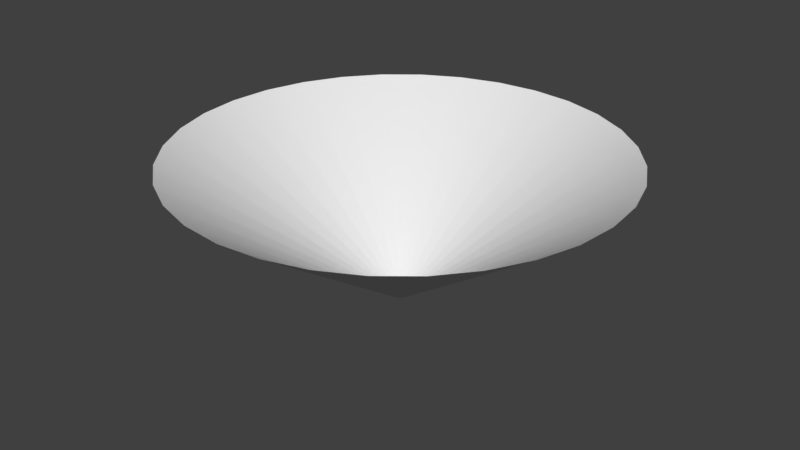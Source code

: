 # Source: Cone_hole_large.blend  (saved by Blender 2.77.0; exported with 4.5.12 LTS)
import bpy
from mathutils import Matrix  # noqa: F401  (used for matrix-valued properties, if any)

bpy.ops.wm.read_factory_settings(use_empty=True)
scene = bpy.context.scene
scene.name = 'Scene'

# ---- collections
col_collection_1 = bpy.data.collections.new('Collection 1'); scene.collection.children.link(col_collection_1)

# ---- world
world_world = bpy.data.worlds.new('World'); scene.world = world_world
world_world.color = (0.05088, 0.05088, 0.05088)
world_world.use_sun_shadow = False
world_world.sun_shadow_jitter_overblur = 0.0
world_world.cycles.sampling_method = 'MANUAL'

# ---- meshes
me_circle = bpy.data.meshes.new('Circle')
me_circle.from_pydata([(-1.567e-07, 0.2019, 0.0), (-0.03938, 0.198, 0.0), (-0.07725, 0.1865, 0.0), (-0.1122, 0.1679, 0.0), (-0.1427, 0.1427, 0.0), (-0.1679, 0.1122, 0.0), (-0.1865, 0.07725, 0.0), (-0.198, 0.03938, 0.0), (-0.2019, 2.619e-07, 0.0), (-0.198, -0.03938, 0.0), (-0.1865, -0.07725, 0.0), (-0.1679, -0.1122, 0.0), (-0.1427, -0.1427, 0.0), (-0.1122, -0.1679, 0.0), (-0.07725, -0.1865, 0.0), (-0.03938, -0.198, 0.0), (-9.088e-08, -0.2019, 0.0), (0.03938, -0.198, 0.0), (0.07725, -0.1865, 0.0), (0.1122, -0.1679, 0.0), (0.1427, -0.1427, 0.0), (0.1679, -0.1122, 0.0), (0.1865, -0.07725, 0.0), (0.198, -0.03938, 0.0), (0.2019, 4.416e-07, 0.0), (0.198, 0.03938, 0.0), (0.1865, 0.07725, 0.0), (0.1679, 0.1122, 0.0), (0.1427, 0.1427, 0.0), (0.1122, 0.1679, 0.0), (0.07725, 0.1865, 0.0), (0.03938, 0.198, 0.0), (8.448e-08, 3.204, 2.047), (-0.6251, 3.143, 2.047), (-1.226, 2.96, 2.047), (-1.78, 2.664, 2.047), (-2.266, 2.266, 2.047), (-2.664, 1.78, 2.047), (-2.96, 1.226, 2.047), (-3.143, 0.6251, 2.047), (-3.204, -3.316e-07, 2.047), (-3.143, -0.6251, 2.047), (-2.96, -1.226, 2.047), (-2.664, -1.78, 2.047), (-2.266, -2.266, 2.047), (-1.78, -2.664, 2.047), (-1.226, -2.96, 2.047), (-0.6251, -3.143, 2.047), (1.129e-06, -3.204, 2.047), (0.6251, -3.143, 2.047), (1.226, -2.96, 2.047), (1.78, -2.664, 2.047), (2.266, -2.266, 2.047), (2.664, -1.78, 2.047), (2.96, -1.226, 2.047), (3.143, -0.6251, 2.047), (3.204, 2.52e-06, 2.047), (3.143, 0.6251, 2.047), (2.96, 1.226, 2.047), (2.664, 1.78, 2.047), (2.266, 2.266, 2.047), (1.78, 2.664, 2.047), (1.226, 2.96, 2.047), (0.6251, 3.143, 2.047)], [], [(14, 15, 47, 46), (1, 2, 34, 33), (28, 29, 61, 60), (15, 16, 48, 47), (2, 3, 35, 34), (29, 30, 62, 61), (16, 17, 49, 48), (3, 4, 36, 35), (30, 31, 63, 62), (17, 18, 50, 49), (4, 5, 37, 36), (31, 0, 32, 63), (18, 19, 51, 50), (5, 6, 38, 37), (19, 20, 52, 51), (6, 7, 39, 38), (20, 21, 53, 52), (7, 8, 40, 39), (21, 22, 54, 53), (8, 9, 41, 40), (22, 23, 55, 54), (9, 10, 42, 41), (23, 24, 56, 55), (10, 11, 43, 42), (24, 25, 57, 56), (11, 12, 44, 43), (25, 26, 58, 57), (12, 13, 45, 44), (26, 27, 59, 58), (13, 14, 46, 45), (0, 1, 33, 32), (27, 28, 60, 59)])
me_circle.polygons.foreach_set('use_smooth', [True] * 32)
_uv = me_circle.uv_layers.new(name='UVMap')
_uv.uv.foreach_set('vector', [0.9999, 0.4688, 0.9999, 0.5001, 0.0003537, 0.5001, 0.0003537, 0.4688, 0.9999, 0.0628, 0.9999, 0.09404, 0.0003537, 0.09404, 0.0003537, 0.0628, 0.9999, 0.9061, 0.9999, 0.9374, 0.0003537, 0.9374, 0.0003537, 0.9061, 0.9999, 0.5001, 0.9999, 0.5313, 0.0003537, 0.5313, 0.0003537, 0.5001, 0.9999, 0.09404, 0.9999, 0.1253, 0.0003537, 0.1253, 0.0003537, 0.09404, 0.9999, 0.9374, 0.9999, 0.9686, 0.0003537, 0.9686, 0.0003537, 0.9374, 0.9999, 0.5313, 0.9999, 0.5625, 0.0003537, 0.5625, 0.0003537, 0.5313, 0.9999, 0.1253, 0.9999, 0.1565, 0.0003537, 0.1565, 0.0003537, 0.1253, 0.9999, 0.9686, 0.9999, 0.9998, 0.0003537, 0.9998, 0.0003537, 0.9686, 0.9999, 0.5625, 0.9999, 0.5938, 0.0003537, 0.5938, 0.0003537, 0.5625, 0.9999, 0.1565, 0.9999, 0.1877, 0.0003537, 0.1877, 0.0003537, 0.1565, 0.9999, 0.0003352, 0.9999, 0.03157, 0.0003537, 0.03157, 0.0003537, 0.0003352, 0.9999, 0.5938, 0.9999, 0.625, 0.0003537, 0.625, 0.0003537, 0.5938, 0.9999, 0.1877, 0.9999, 0.219, 0.0003537, 0.219, 0.0003537, 0.1877, 0.9999, 0.625, 0.9999, 0.6563, 0.0003537, 0.6563, 0.0003537, 0.625, 0.9999, 0.219, 0.9999, 0.2502, 0.0003537, 0.2502, 0.0003537, 0.219, 0.9999, 0.6563, 0.9999, 0.6875, 0.0003537, 0.6875, 0.0003537, 0.6563, 0.9999, 0.2502, 0.9999, 0.2814, 0.0003537, 0.2814, 0.0003537, 0.2502, 0.9999, 0.6875, 0.9999, 0.7187, 0.0003537, 0.7187, 0.0003537, 0.6875, 0.9999, 0.2814, 0.9999, 0.3127, 0.0003537, 0.3127, 0.0003537, 0.2814, 0.9999, 0.7187, 0.9999, 0.75, 0.0003537, 0.75, 0.0003537, 0.7187, 0.9999, 0.3127, 0.9999, 0.3439, 0.0003537, 0.3439, 0.0003537, 0.3127, 0.9999, 0.75, 0.9999, 0.7812, 0.0003537, 0.7812, 0.0003537, 0.75, 0.9999, 0.3439, 0.9999, 0.3751, 0.0003537, 0.3751, 0.0003537, 0.3439, 0.9999, 0.7812, 0.9999, 0.8124, 0.0003537, 0.8124, 0.0003537, 0.7812, 0.9999, 0.3751, 0.9999, 0.4064, 0.0003537, 0.4064, 0.0003537, 0.3751, 0.9999, 0.8124, 0.9999, 0.8437, 0.0003537, 0.8437, 0.0003537, 0.8124, 0.9999, 0.4064, 0.9999, 0.4376, 0.0003537, 0.4376, 0.0003537, 0.4064, 0.9999, 0.8437, 0.9999, 0.8749, 0.0003537, 0.8749, 0.0003537, 0.8437, 0.9999, 0.4376, 0.9999, 0.4688, 0.0003537, 0.4688, 0.0003537, 0.4376, 0.9999, 0.03157, 0.9999, 0.0628, 0.0003537, 0.0628, 0.0003537, 0.03157, 0.9999, 0.8749, 0.9999, 0.9061, 0.0003537, 0.9061, 0.0003537, 0.8749])
me_circle.use_remesh_preserve_volume = False
me_circle.use_remesh_preserve_attributes = False
me_circle.use_mirror_vertex_groups = False
me_circle.update()

# ---- objects
ob_circle = bpy.data.objects.new('Circle', me_circle)

# ---- transforms, parenting, visibility, modifiers, constraints
ob_circle.location = (0.0, 0.0, 0.0)
ob_circle.lineart.crease_threshold = 0.0

# ---- collection membership
col_collection_1.objects.link(ob_circle)

# ---- scene / render settings (as saved in the file)
scene.frame_start = 1; scene.frame_end = 250; scene.frame_set(1)
scene.render.engine = 'BLENDER_EEVEE_NEXT'
scene.render.resolution_percentage = 50
scene.render.dither_intensity = 0.0
scene.cycles.use_denoising = False
scene.cycles.samples = 128
scene.cycles.sampling_pattern = 'TABULATED_SOBOL'
scene.cycles.light_sampling_threshold = 0.0
scene.cycles.use_adaptive_sampling = False
scene.cycles.use_light_tree = False
scene.cycles.blur_glossy = 0.0
scene.cycles.sample_clamp_indirect = 0.0
scene.view_settings.view_transform = 'Standard'
bpy.context.view_layer.update()

# ---- added for rendering (the .blend has no active camera and no usable light): camera, sun
cam_auto = bpy.data.cameras.new('AutoCamera')
cam_auto.lens = 50.0
cam_auto.sensor_width = 36.0
cam_auto.clip_end = 1000.0
ob_auto_camera = bpy.data.objects.new('AutoCamera', cam_auto)
scene.collection.objects.link(ob_auto_camera)
ob_auto_camera.location = (8.59605, -10.3153, 7.9002)
ob_auto_camera.rotation_euler = (1.09748, -7.21219e-08, 0.694738)
scene.camera = ob_auto_camera
light_auto_sun = bpy.data.lights.new('AutoSun', 'SUN')
light_auto_sun.energy = 3.0
light_auto_sun.angle = 0.0523599
ob_auto_sun = bpy.data.objects.new('AutoSun', light_auto_sun)
scene.collection.objects.link(ob_auto_sun)
ob_auto_sun.rotation_euler = (0.872665, 0.174533, 0.523599)
bpy.context.view_layer.update()
